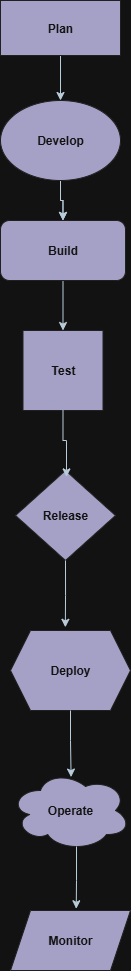

The diagram above was exported from draw.io. Its source (the exported page's mxGraphModel, read from the mxfile embedded in the PNG):
<mxGraphModel dx="834" dy="450" grid="1" gridSize="10" guides="1" tooltips="1" connect="1" arrows="1" fold="1" page="1" pageScale="1" pageWidth="850" pageHeight="1100" math="0" shadow="0">
  <root>
    <mxCell id="0" />
    <mxCell id="1" parent="0" />
    <mxCell id="8NDs-Kki0NnKb3fcgCsn-13" style="edgeStyle=orthogonalEdgeStyle;rounded=0;orthogonalLoop=1;jettySize=auto;html=1;exitX=0.5;exitY=1;exitDx=0;exitDy=0;strokeColor=#182E3E;" edge="1" parent="1" source="8NDs-Kki0NnKb3fcgCsn-1" target="8NDs-Kki0NnKb3fcgCsn-4">
      <mxGeometry relative="1" as="geometry" />
    </mxCell>
    <mxCell id="8NDs-Kki0NnKb3fcgCsn-1" value="Plan" style="rounded=0;whiteSpace=wrap;html=1;fontStyle=1;labelBackgroundColor=none;fillColor=#56517E;strokeColor=#EEEEEE;fontColor=#FFFFFF;" vertex="1" parent="1">
      <mxGeometry x="360" y="20" width="120" height="55" as="geometry" />
    </mxCell>
    <mxCell id="8NDs-Kki0NnKb3fcgCsn-16" style="edgeStyle=orthogonalEdgeStyle;rounded=0;orthogonalLoop=1;jettySize=auto;html=1;exitX=0.5;exitY=1;exitDx=0;exitDy=0;entryX=0.5;entryY=0;entryDx=0;entryDy=0;strokeColor=#182E3E;" edge="1" parent="1" source="8NDs-Kki0NnKb3fcgCsn-3" target="8NDs-Kki0NnKb3fcgCsn-5">
      <mxGeometry relative="1" as="geometry" />
    </mxCell>
    <mxCell id="8NDs-Kki0NnKb3fcgCsn-3" value="&lt;b&gt;Build&lt;/b&gt;" style="rounded=1;whiteSpace=wrap;html=1;labelBackgroundColor=none;fillColor=#56517E;strokeColor=#EEEEEE;fontColor=#FFFFFF;" vertex="1" parent="1">
      <mxGeometry x="360" y="240" width="125" height="60" as="geometry" />
    </mxCell>
    <mxCell id="8NDs-Kki0NnKb3fcgCsn-14" style="edgeStyle=orthogonalEdgeStyle;rounded=0;orthogonalLoop=1;jettySize=auto;html=1;exitX=0.5;exitY=1;exitDx=0;exitDy=0;strokeColor=#182E3E;" edge="1" parent="1" source="8NDs-Kki0NnKb3fcgCsn-4" target="8NDs-Kki0NnKb3fcgCsn-3">
      <mxGeometry relative="1" as="geometry" />
    </mxCell>
    <mxCell id="8NDs-Kki0NnKb3fcgCsn-15" style="edgeStyle=orthogonalEdgeStyle;rounded=0;orthogonalLoop=1;jettySize=auto;html=1;entryX=0.5;entryY=0;entryDx=0;entryDy=0;strokeColor=#182E3E;" edge="1" parent="1" source="8NDs-Kki0NnKb3fcgCsn-4" target="8NDs-Kki0NnKb3fcgCsn-3">
      <mxGeometry relative="1" as="geometry" />
    </mxCell>
    <mxCell id="8NDs-Kki0NnKb3fcgCsn-4" value="&lt;b&gt;Develop&lt;/b&gt;" style="ellipse;whiteSpace=wrap;html=1;labelBackgroundColor=none;fillColor=#56517E;strokeColor=#EEEEEE;fontColor=#FFFFFF;" vertex="1" parent="1">
      <mxGeometry x="360" y="120" width="120" height="80" as="geometry" />
    </mxCell>
    <mxCell id="8NDs-Kki0NnKb3fcgCsn-5" value="Test" style="whiteSpace=wrap;html=1;aspect=fixed;fontStyle=1;labelBackgroundColor=none;fillColor=#56517E;strokeColor=#EEEEEE;fontColor=#FFFFFF;" vertex="1" parent="1">
      <mxGeometry x="382.5" y="350" width="80" height="80" as="geometry" />
    </mxCell>
    <mxCell id="8NDs-Kki0NnKb3fcgCsn-7" value="Release" style="rhombus;whiteSpace=wrap;html=1;fontStyle=1;labelBackgroundColor=none;fillColor=#56517E;strokeColor=#EEEEEE;fontColor=#FFFFFF;" vertex="1" parent="1">
      <mxGeometry x="375" y="490" width="100" height="90" as="geometry" />
    </mxCell>
    <mxCell id="8NDs-Kki0NnKb3fcgCsn-9" value="Operate" style="ellipse;shape=cloud;whiteSpace=wrap;html=1;fontStyle=1;labelBackgroundColor=none;fillColor=#56517E;strokeColor=#EEEEEE;fontColor=#FFFFFF;" vertex="1" parent="1">
      <mxGeometry x="370" y="790" width="120" height="80" as="geometry" />
    </mxCell>
    <mxCell id="8NDs-Kki0NnKb3fcgCsn-10" value="Monitor" style="shape=parallelogram;perimeter=parallelogramPerimeter;whiteSpace=wrap;html=1;fixedSize=1;fontStyle=1;labelBackgroundColor=none;fillColor=#56517E;strokeColor=#EEEEEE;fontColor=#FFFFFF;" vertex="1" parent="1">
      <mxGeometry x="370" y="930" width="120" height="60" as="geometry" />
    </mxCell>
    <mxCell id="8NDs-Kki0NnKb3fcgCsn-11" value="Deploy" style="shape=hexagon;perimeter=hexagonPerimeter2;whiteSpace=wrap;html=1;fixedSize=1;fontStyle=1;labelBackgroundColor=none;fillColor=#56517E;strokeColor=#EEEEEE;fontColor=#FFFFFF;" vertex="1" parent="1">
      <mxGeometry x="370" y="650" width="120" height="80" as="geometry" />
    </mxCell>
    <mxCell id="8NDs-Kki0NnKb3fcgCsn-17" style="edgeStyle=orthogonalEdgeStyle;rounded=0;orthogonalLoop=1;jettySize=auto;html=1;exitX=0.5;exitY=1;exitDx=0;exitDy=0;entryX=0.51;entryY=0.071;entryDx=0;entryDy=0;entryPerimeter=0;strokeColor=#182E3E;" edge="1" parent="1" source="8NDs-Kki0NnKb3fcgCsn-5" target="8NDs-Kki0NnKb3fcgCsn-7">
      <mxGeometry relative="1" as="geometry" />
    </mxCell>
    <mxCell id="8NDs-Kki0NnKb3fcgCsn-23" style="edgeStyle=orthogonalEdgeStyle;rounded=0;orthogonalLoop=1;jettySize=auto;html=1;exitX=0.55;exitY=0.95;exitDx=0;exitDy=0;exitPerimeter=0;entryX=0.548;entryY=-0.029;entryDx=0;entryDy=0;entryPerimeter=0;strokeColor=#182E3E;" edge="1" parent="1" source="8NDs-Kki0NnKb3fcgCsn-9" target="8NDs-Kki0NnKb3fcgCsn-10">
      <mxGeometry relative="1" as="geometry" />
    </mxCell>
    <mxCell id="8NDs-Kki0NnKb3fcgCsn-25" style="edgeStyle=orthogonalEdgeStyle;rounded=0;orthogonalLoop=1;jettySize=auto;html=1;exitX=0.5;exitY=1;exitDx=0;exitDy=0;entryX=0.505;entryY=0.082;entryDx=0;entryDy=0;entryPerimeter=0;strokeColor=#182E3E;" edge="1" parent="1" source="8NDs-Kki0NnKb3fcgCsn-11" target="8NDs-Kki0NnKb3fcgCsn-9">
      <mxGeometry relative="1" as="geometry" />
    </mxCell>
    <mxCell id="8NDs-Kki0NnKb3fcgCsn-27" style="edgeStyle=orthogonalEdgeStyle;rounded=0;orthogonalLoop=1;jettySize=auto;html=1;exitX=0.5;exitY=1;exitDx=0;exitDy=0;entryX=0.457;entryY=-0.04;entryDx=0;entryDy=0;entryPerimeter=0;strokeColor=#182E3E;" edge="1" parent="1" source="8NDs-Kki0NnKb3fcgCsn-7" target="8NDs-Kki0NnKb3fcgCsn-11">
      <mxGeometry relative="1" as="geometry" />
    </mxCell>
  </root>
</mxGraphModel>